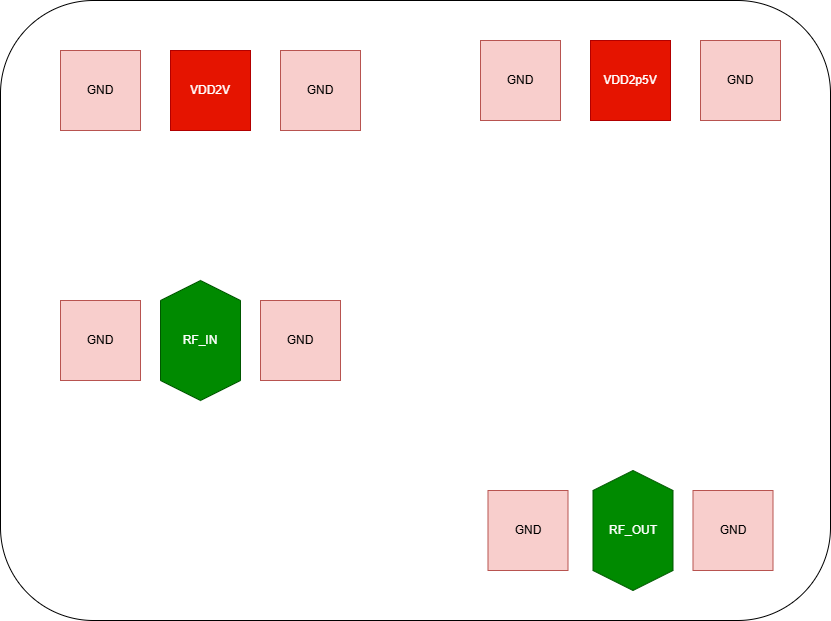

The diagram above was exported from draw.io. Its source (the exported page's mxGraphModel, read from the mxfile embedded in the PNG):
<mxGraphModel dx="2530" dy="884" grid="1" gridSize="10" guides="1" tooltips="1" connect="1" arrows="1" fold="1" page="1" pageScale="1" pageWidth="850" pageHeight="1100" math="0" shadow="0">
  <root>
    <mxCell id="0" />
    <mxCell id="1" parent="0" />
    <mxCell id="o9uyz-Yk2wzYK6MI6oU0-1" value="" style="rounded=1;whiteSpace=wrap;html=1;" vertex="1" parent="1">
      <mxGeometry x="-80" y="320" width="830" height="620" as="geometry" />
    </mxCell>
    <mxCell id="o9uyz-Yk2wzYK6MI6oU0-2" value="GND" style="whiteSpace=wrap;html=1;aspect=fixed;fillColor=#f8cecc;strokeColor=#b85450;" vertex="1" parent="1">
      <mxGeometry x="-20" y="370" width="80" height="80" as="geometry" />
    </mxCell>
    <mxCell id="o9uyz-Yk2wzYK6MI6oU0-3" value="VDD2V" style="whiteSpace=wrap;html=1;aspect=fixed;fillColor=#e51400;fontColor=#ffffff;strokeColor=#B20000;" vertex="1" parent="1">
      <mxGeometry x="90" y="370" width="80" height="80" as="geometry" />
    </mxCell>
    <mxCell id="o9uyz-Yk2wzYK6MI6oU0-4" value="GND" style="whiteSpace=wrap;html=1;aspect=fixed;fillColor=#f8cecc;strokeColor=#b85450;" vertex="1" parent="1">
      <mxGeometry x="200" y="370" width="80" height="80" as="geometry" />
    </mxCell>
    <mxCell id="o9uyz-Yk2wzYK6MI6oU0-5" value="GND" style="whiteSpace=wrap;html=1;aspect=fixed;fillColor=#f8cecc;strokeColor=#b85450;" vertex="1" parent="1">
      <mxGeometry x="400" y="360" width="80" height="80" as="geometry" />
    </mxCell>
    <mxCell id="o9uyz-Yk2wzYK6MI6oU0-6" value="VDD2p5V" style="whiteSpace=wrap;html=1;aspect=fixed;fillColor=#e51400;fontColor=#ffffff;strokeColor=#B20000;" vertex="1" parent="1">
      <mxGeometry x="510" y="360" width="80" height="80" as="geometry" />
    </mxCell>
    <mxCell id="o9uyz-Yk2wzYK6MI6oU0-7" value="GND" style="whiteSpace=wrap;html=1;aspect=fixed;fillColor=#f8cecc;strokeColor=#b85450;" vertex="1" parent="1">
      <mxGeometry x="620" y="360" width="80" height="80" as="geometry" />
    </mxCell>
    <mxCell id="o9uyz-Yk2wzYK6MI6oU0-8" value="GND" style="whiteSpace=wrap;html=1;aspect=fixed;fillColor=#f8cecc;strokeColor=#b85450;" vertex="1" parent="1">
      <mxGeometry x="407.5" y="810" width="80" height="80" as="geometry" />
    </mxCell>
    <mxCell id="o9uyz-Yk2wzYK6MI6oU0-9" value="GND" style="whiteSpace=wrap;html=1;aspect=fixed;fillColor=#f8cecc;strokeColor=#b85450;" vertex="1" parent="1">
      <mxGeometry x="612.5" y="810" width="80" height="80" as="geometry" />
    </mxCell>
    <mxCell id="o9uyz-Yk2wzYK6MI6oU0-10" value="RF_OUT" style="shape=hexagon;perimeter=hexagonPerimeter2;whiteSpace=wrap;html=1;fixedSize=1;direction=south;fillColor=#008a00;fontColor=#ffffff;strokeColor=#005700;" vertex="1" parent="1">
      <mxGeometry x="512.5" y="790" width="80" height="120" as="geometry" />
    </mxCell>
    <mxCell id="o9uyz-Yk2wzYK6MI6oU0-11" value="GND" style="whiteSpace=wrap;html=1;aspect=fixed;fillColor=#f8cecc;strokeColor=#b85450;" vertex="1" parent="1">
      <mxGeometry x="-20" y="620" width="80" height="80" as="geometry" />
    </mxCell>
    <mxCell id="o9uyz-Yk2wzYK6MI6oU0-12" value="GND" style="whiteSpace=wrap;html=1;aspect=fixed;fillColor=#f8cecc;strokeColor=#b85450;" vertex="1" parent="1">
      <mxGeometry x="180" y="620" width="80" height="80" as="geometry" />
    </mxCell>
    <mxCell id="o9uyz-Yk2wzYK6MI6oU0-13" value="RF_IN" style="shape=hexagon;perimeter=hexagonPerimeter2;whiteSpace=wrap;html=1;fixedSize=1;direction=south;fillColor=#008a00;fontColor=#ffffff;strokeColor=#005700;" vertex="1" parent="1">
      <mxGeometry x="80" y="600" width="80" height="120" as="geometry" />
    </mxCell>
  </root>
</mxGraphModel>